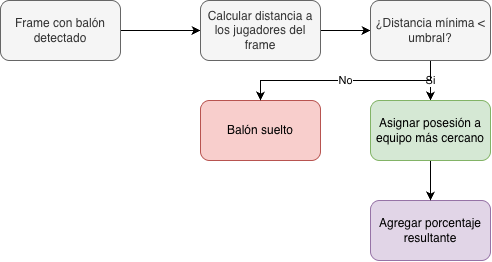

The diagram above was exported from draw.io. Its source (the exported page's mxGraphModel, read from the mxfile embedded in the PNG):
<mxGraphModel dx="964" dy="634" grid="1" gridSize="10" guides="1" tooltips="1" connect="1" arrows="1" fold="1" page="1" pageScale="1" pageWidth="827" pageHeight="1169" math="0" shadow="0">
  <root>
    <mxCell id="0" />
    <mxCell id="1" parent="0" />
    <mxCell id="0rm7p9ofxw5_-Zs4_UGI-7" edge="1" parent="1" source="0rm7p9ofxw5_-Zs4_UGI-1" style="edgeStyle=orthogonalEdgeStyle;rounded=0;orthogonalLoop=1;jettySize=auto;html=1;exitX=1;exitY=0.5;exitDx=0;exitDy=0;entryX=0;entryY=0.5;entryDx=0;entryDy=0;" target="0rm7p9ofxw5_-Zs4_UGI-3">
      <mxGeometry relative="1" as="geometry" />
    </mxCell>
    <mxCell id="0rm7p9ofxw5_-Zs4_UGI-1" parent="1" style="rounded=1;whiteSpace=wrap;html=1;fillColor=#f5f5f5;fontColor=#333333;strokeColor=#666666;" value="Frame con balón detectado" vertex="1">
      <mxGeometry height="60" width="120" x="130" y="170" as="geometry" />
    </mxCell>
    <mxCell id="0rm7p9ofxw5_-Zs4_UGI-2" parent="1" style="rounded=1;whiteSpace=wrap;html=1;fillColor=#f8cecc;strokeColor=#b85450;" value="Balón suelto" vertex="1">
      <mxGeometry height="60" width="120" x="330" y="270" as="geometry" />
    </mxCell>
    <mxCell id="0rm7p9ofxw5_-Zs4_UGI-31" edge="1" parent="1" source="0rm7p9ofxw5_-Zs4_UGI-3" style="edgeStyle=orthogonalEdgeStyle;rounded=0;orthogonalLoop=1;jettySize=auto;html=1;exitX=1;exitY=0.5;exitDx=0;exitDy=0;entryX=0;entryY=0.5;entryDx=0;entryDy=0;" target="0rm7p9ofxw5_-Zs4_UGI-4">
      <mxGeometry relative="1" as="geometry" />
    </mxCell>
    <mxCell id="0rm7p9ofxw5_-Zs4_UGI-3" parent="1" style="rounded=1;whiteSpace=wrap;html=1;fillColor=#f5f5f5;fontColor=#333333;strokeColor=#666666;" value="Calcular distancia a los jugadores del frame" vertex="1">
      <mxGeometry height="60" width="120" x="330" y="170" as="geometry" />
    </mxCell>
    <mxCell id="0rm7p9ofxw5_-Zs4_UGI-32" edge="1" parent="1" source="0rm7p9ofxw5_-Zs4_UGI-4" style="edgeStyle=orthogonalEdgeStyle;rounded=0;orthogonalLoop=1;jettySize=auto;html=1;exitX=0.5;exitY=1;exitDx=0;exitDy=0;entryX=0.5;entryY=0;entryDx=0;entryDy=0;" target="0rm7p9ofxw5_-Zs4_UGI-29" value="Si">
      <mxGeometry relative="1" as="geometry" />
    </mxCell>
    <mxCell id="0rm7p9ofxw5_-Zs4_UGI-34" edge="1" parent="1" source="0rm7p9ofxw5_-Zs4_UGI-4" style="edgeStyle=orthogonalEdgeStyle;rounded=0;orthogonalLoop=1;jettySize=auto;html=1;exitX=0.5;exitY=1;exitDx=0;exitDy=0;entryX=0.5;entryY=0;entryDx=0;entryDy=0;" target="0rm7p9ofxw5_-Zs4_UGI-2" value="No">
      <mxGeometry relative="1" as="geometry" />
    </mxCell>
    <mxCell id="0rm7p9ofxw5_-Zs4_UGI-4" parent="1" style="rounded=1;whiteSpace=wrap;html=1;fillColor=#f5f5f5;fontColor=#333333;strokeColor=#666666;" value="¿Distancia mínima &amp;lt; umbral?" vertex="1">
      <mxGeometry height="60" width="120" x="500" y="170" as="geometry" />
    </mxCell>
    <mxCell id="0rm7p9ofxw5_-Zs4_UGI-5" parent="1" style="rounded=1;whiteSpace=wrap;html=1;fillColor=#e1d5e7;strokeColor=#9673a6;" value="Agregar porcentaje resultante" vertex="1">
      <mxGeometry height="60" width="120" x="500" y="370" as="geometry" />
    </mxCell>
    <mxCell id="0rm7p9ofxw5_-Zs4_UGI-33" edge="1" parent="1" source="0rm7p9ofxw5_-Zs4_UGI-29" style="edgeStyle=orthogonalEdgeStyle;rounded=0;orthogonalLoop=1;jettySize=auto;html=1;exitX=0.5;exitY=1;exitDx=0;exitDy=0;entryX=0.5;entryY=0;entryDx=0;entryDy=0;" target="0rm7p9ofxw5_-Zs4_UGI-5">
      <mxGeometry relative="1" as="geometry" />
    </mxCell>
    <mxCell id="0rm7p9ofxw5_-Zs4_UGI-29" parent="1" style="rounded=1;whiteSpace=wrap;html=1;fillColor=#d5e8d4;strokeColor=#82b366;" value="Asignar posesión a equipo más cercano" vertex="1">
      <mxGeometry height="60" width="120" x="500" y="270" as="geometry" />
    </mxCell>
  </root>
</mxGraphModel>